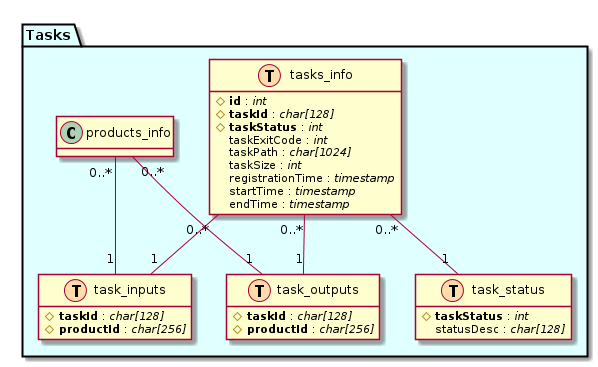

The diagram above was rendered by PlantUML. Its source (embedded in the PNG):
@startuml
hide methods
hide stereotypes
top to bottom direction

package "Tasks" #LightCyan {

class tasks_info << (T,#FFDDAA) >>
tasks_info : #<b>id</b> : <i>int</i>
tasks_info : #<b>taskId</b> : <i>char[128]</i>
tasks_info : #<b>taskStatus</b> : <i>int</i>
tasks_info : taskExitCode : <i>int</i>
tasks_info : taskPath : <i>char[1024]</i>
tasks_info : taskSize : <i>int</i>
tasks_info : registrationTime : <i>timestamp</i>
tasks_info : startTime : <i>timestamp</i>
tasks_info : endTime : <i>timestamp</i>

class task_status << (T,#FFDDAA) >>
task_status : #<b>taskStatus</b> : <i>int</i>
task_status : statusDesc : <i>char[128]</i>

class task_inputs << (T,#FFDDAA) >>
task_inputs : #<b>taskId</b> : <i>char[128]</i>
task_inputs : #<b>productId</b> : <i>char[256]</i>

class task_outputs << (T,#FFDDAA) >>
task_outputs : #<b>taskId</b> : <i>char[128]</i>
task_outputs : #<b>productId</b> : <i>char[256]</i>

tasks_info "0..*" -- "1" task_status
tasks_info "0..*" -- "1" task_inputs
tasks_info "0..*" -- "1" task_outputs
products_info "0..*" -- "1" task_inputs
products_info "0..*" -- "1" task_outputs

}
@enduml